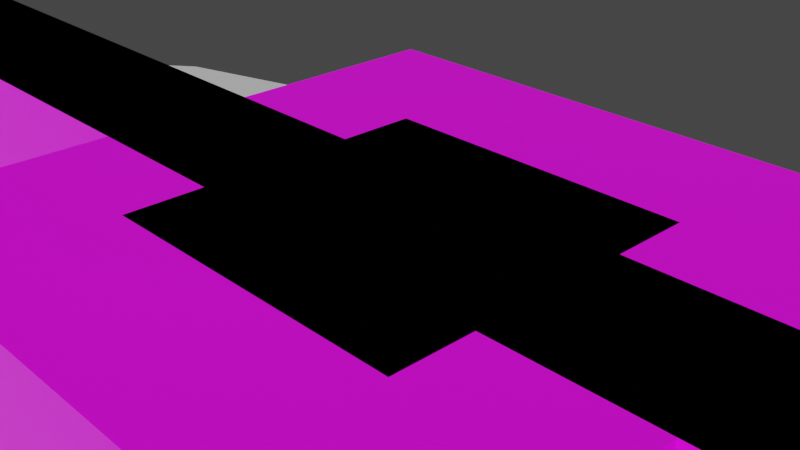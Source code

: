 # Source: ActionMap.blend  (saved by Blender 4.0.36; exported with 4.5.12 LTS)
import bpy
from mathutils import Matrix  # noqa: F401  (used for matrix-valued properties, if any)

bpy.ops.wm.read_factory_settings(use_empty=True)
scene = bpy.context.scene
scene.name = 'Scene'

# ---- collections
col_collection = bpy.data.collections.new('Collection'); scene.collection.children.link(col_collection)

# ---- images (referenced by path relative to the original .blend; pixels are not part of the script)
import os
ASSET_DIR = os.environ.get("B2B_ASSET_DIR", "")  # directory of the original .blend (textures are referenced by path, not embedded)
HERE = os.path.dirname(os.path.abspath(__file__))  # packed textures are extracted next to this script under _unpacked/

def load_image(name, relpath, width, height, colorspace="sRGB"):
    """Load a texture the original file referenced (path relative to the .blend, or extracted next to this script)."""
    p = next((c for c in (os.path.join(HERE, relpath), os.path.join(ASSET_DIR, relpath)) if relpath and os.path.exists(c)), "")
    if p:
        img = bpy.data.images.load(p, check_existing=True)
        img.name = name
    else:  # same state as the original file: an image datablock whose file is absent (Cycles renders it pink)
        img = bpy.data.images.new(name, width, height)
        img.source = "FILE"
        img.filepath = "//" + (relpath or name)
    img.colorspace_settings.name = colorspace
    return img
img_maptile_a_texture_png = load_image('MapTile_A_Texture.png', 'MapTile_A_Texture.png', 1024, 1024, 'sRGB')
img_maptile_b_texture_png = load_image('MapTile_B_Texture.png', 'MapTile_B_Texture.png', 1024, 1024, 'sRGB')
img_maptile_c_texture_png = load_image('MapTile_C_Texture.png', 'MapTile_C_Texture.png', 1024, 1024, 'sRGB')

# ---- materials (node trees are filled in below, after node groups)
mat_material_a = bpy.data.materials.new('Material_A')
mat_material_a.alpha_threshold = 0.0
mat_material_a.use_transparent_shadow = False
mat_material_a.roughness = 0.5
mat_material_a.line_color = (0.0, 0.0, 0.0, 1.0)
mat_material_b = bpy.data.materials.new('Material_B')
mat_material_b.use_transparent_shadow = False
mat_material_c = bpy.data.materials.new('Material_C')
mat_material_c.use_transparent_shadow = False

# ---- material node trees
mat_material_a.use_nodes = True; mat_material_a.node_tree.nodes.clear()
_N = mat_material_a.node_tree.nodes; _L = mat_material_a.node_tree.links
n0 = _N.new('ShaderNodeOutputMaterial'); n0.name = 'Material Output'; n0.location = (300, 300)
n1 = _N.new('ShaderNodeBsdfPrincipled'); n1.name = 'Principled BSDF'; n1.location = (10, 300)
n1.distribution = 'GGX'
n1.subsurface_method = 'RANDOM_WALK_SKIN'
n1.inputs[3].default_value = 1.45
n1.inputs[27].default_value = (0.0, 0.0, 0.0, 1.0)
n1.inputs[28].default_value = 1.0
n2 = _N.new('ShaderNodeTexImage'); n2.name = '画像テクスチャ'; n2.location = (-280, 280)
n2.image = img_maptile_a_texture_png
_L.new(n1.outputs[0], n0.inputs[0])
_L.new(n2.outputs[0], n1.inputs[0])
n0.is_active_output = True
mat_material_b.use_nodes = True; mat_material_b.node_tree.nodes.clear()
_N = mat_material_b.node_tree.nodes; _L = mat_material_b.node_tree.links
n0 = _N.new('ShaderNodeBsdfPrincipled'); n0.name = 'プリンシプルBSDF'; n0.location = (10, 300)
n0.distribution = 'GGX'
n0.subsurface_method = 'RANDOM_WALK_SKIN'
n0.inputs[3].default_value = 1.45
n0.inputs[27].default_value = (0.0, 0.0, 0.0, 1.0)
n0.inputs[28].default_value = 1.0
n1 = _N.new('ShaderNodeOutputMaterial'); n1.name = 'マテリアル出力'; n1.location = (300, 300)
n2 = _N.new('ShaderNodeTexImage'); n2.name = '画像テクスチャ'; n2.location = (-280, 280)
n2.image = img_maptile_b_texture_png
_L.new(n0.outputs[0], n1.inputs[0])
_L.new(n2.outputs[0], n0.inputs[0])
n1.is_active_output = True
mat_material_c.use_nodes = True; mat_material_c.node_tree.nodes.clear()
_N = mat_material_c.node_tree.nodes; _L = mat_material_c.node_tree.links
n0 = _N.new('ShaderNodeBsdfPrincipled'); n0.name = 'プリンシプルBSDF'; n0.location = (10, 300)
n0.distribution = 'GGX'
n0.subsurface_method = 'RANDOM_WALK_SKIN'
n0.inputs[3].default_value = 1.45
n0.inputs[27].default_value = (0.0, 0.0, 0.0, 1.0)
n0.inputs[28].default_value = 1.0
n1 = _N.new('ShaderNodeOutputMaterial'); n1.name = 'マテリアル出力'; n1.location = (300, 300)
n2 = _N.new('ShaderNodeTexImage'); n2.name = '画像テクスチャ'; n2.location = (-280, 280)
n2.image = img_maptile_c_texture_png
_L.new(n0.outputs[0], n1.inputs[0])
_L.new(n2.outputs[0], n0.inputs[0])
n1.is_active_output = True

# ---- world
world_world = bpy.data.worlds.new('World'); scene.world = world_world
world_world.use_nodes = True; world_world.node_tree.nodes.clear()
_N = world_world.node_tree.nodes; _L = world_world.node_tree.links
n0 = _N.new('ShaderNodeOutputWorld'); n0.name = 'World Output'; n0.location = (300, 300)
n1 = _N.new('ShaderNodeBackground'); n1.name = 'Background'; n1.location = (10, 300)
n1.inputs[0].default_value = (0.05088, 0.05088, 0.05088, 1.0)
_L.new(n1.outputs[0], n0.inputs[0])
n0.is_active_output = True
world_world.color = (0.05088, 0.05088, 0.05088)
world_world.use_sun_shadow = False
world_world.sun_shadow_jitter_overblur = 0.0

# ---- cameras
cam_camera = bpy.data.cameras.new('Camera')
cam_camera.clip_end = 100.0
cam_camera.ortho_scale = 7.314

# ---- meshes
me_cube = bpy.data.meshes.new('Cube')
me_cube.from_pydata([(4.0, -4.0, 0.0), (4.0, -4.0, -8.0), (-4.0, -4.0, 0.0), (-4.0, -4.0, -8.0), (4.0, 4.0, 0.0), (4.0, 4.0, -8.0), (-4.0, 4.0, 0.0), (-4.0, 4.0, -8.0)], [], [(0, 4, 6, 2), (3, 2, 6, 7), (1, 0, 2, 3), (5, 4, 0, 1)])
_uv = me_cube.uv_layers.new(name='UVMap')
_uv.uv.foreach_set('vector', [-1.49e-08, 1.49e-08, 0.5, -2.186e-08, 0.5, 0.5, 2.186e-08, 0.5, 0.0, 1.0, 0.0, 0.5, 0.5, 0.5, 0.5, 1.0, 1.0, 0.5, 0.5, 0.5, 0.5, 7.947e-09, 1.0, -1.391e-08, 1.0, 1.0, 0.5, 1.0, 0.5, 0.5, 1.0, 0.5])
me_cube.materials.append(mat_material_a)
me_cube.use_mirror_vertex_groups = False
me_cube.update()
me_cube_001 = bpy.data.meshes.new('Cube.001')
me_cube_001.from_pydata([(2.0, -2.0, 0.0), (2.0, -2.0, -4.0), (-2.0, -2.0, 0.0), (-2.0, -2.0, -4.0), (2.0, 2.0, 0.0), (2.0, 2.0, -4.0), (-2.0, 2.0, 0.0), (-2.0, 2.0, -4.0)], [], [(0, 4, 6, 2), (3, 2, 6, 7), (1, 0, 2, 3), (5, 4, 0, 1)])
me_cube_001.polygons.foreach_set('material_index', [1, 1, 1, 1])
_uv = me_cube_001.uv_layers.new(name='UVMap')
_uv.uv.foreach_set('vector', [-1.49e-08, 1.49e-08, 0.5, -2.186e-08, 0.5, 0.5, 2.186e-08, 0.5, 0.0, 1.0, 0.0, 0.5, 0.5, 0.5, 0.5, 1.0, 1.0, 0.5, 0.5, 0.5, 0.5, 7.947e-09, 1.0, -1.391e-08, 1.0, 1.0, 0.5, 1.0, 0.5, 0.5, 1.0, 0.5])
me_cube_001.materials.append(mat_material_a)
me_cube_001.materials.append(mat_material_b)
me_cube_001.use_mirror_vertex_groups = False
me_cube_001.update()
me_cube_002 = bpy.data.meshes.new('Cube.002')
me_cube_002.from_pydata([(1.0, -1.0, 0.0), (1.0, -1.0, -2.0), (-1.0, -1.0, 0.0), (-1.0, -1.0, -2.0), (1.0, 1.0, 0.0), (1.0, 1.0, -2.0), (-1.0, 1.0, 0.0), (-1.0, 1.0, -2.0)], [], [(0, 4, 6, 2), (3, 2, 6, 7), (1, 0, 2, 3), (5, 4, 0, 1)])
me_cube_002.polygons.foreach_set('material_index', [2, 2, 2, 2])
_uv = me_cube_002.uv_layers.new(name='UVMap')
_uv.uv.foreach_set('vector', [-1.49e-08, 1.49e-08, 0.5, -2.186e-08, 0.5, 0.5, 2.186e-08, 0.5, 0.0, 1.0, 0.0, 0.5, 0.5, 0.5, 0.5, 1.0, 1.0, 0.5, 0.5, 0.5, 0.5, 7.947e-09, 1.0, -1.391e-08, 1.0, 1.0, 0.5, 1.0, 0.5, 0.5, 1.0, 0.5])
me_cube_002.materials.append(mat_material_a)
me_cube_002.materials.append(mat_material_b)
me_cube_002.materials.append(mat_material_c)
me_cube_002.use_mirror_vertex_groups = False
me_cube_002.update()
me_cube_004 = bpy.data.meshes.new('Cube.004')
me_cube_004.from_pydata([(4.0, -4.0, 0.0), (4.0, -4.0, -8.0), (-4.0, -4.0, 0.0), (-4.0, -4.0, -8.0), (4.0, 4.0, 0.0), (4.0, 4.0, -8.0), (-4.0, 4.0, 0.0), (-4.0, 4.0, -8.0)], [], [(0, 4, 6, 2), (3, 2, 6, 7), (1, 0, 2, 3), (5, 4, 0, 1)])
_uv = me_cube_004.uv_layers.new(name='UVMap')
_uv.uv.foreach_set('vector', [-1.49e-08, 1.49e-08, 0.5, -2.186e-08, 0.5, 0.5, 2.186e-08, 0.5, 0.0, 1.0, 0.0, 0.5, 0.5, 0.5, 0.5, 1.0, 1.0, 0.5, 0.5, 0.5, 0.5, 7.947e-09, 1.0, -1.391e-08, 1.0, 1.0, 0.5, 1.0, 0.5, 0.5, 1.0, 0.5])
me_cube_004.materials.append(mat_material_a)
me_cube_004.use_mirror_vertex_groups = False
me_cube_004.update()
me_cube_005 = bpy.data.meshes.new('Cube.005')
me_cube_005.from_pydata([(1.0, -1.0, 0.0), (1.0, -1.0, -2.0), (-1.0, -1.0, 0.0), (-1.0, -1.0, -2.0), (1.0, 1.0, 0.0), (1.0, 1.0, -2.0), (-1.0, 1.0, 0.0), (-1.0, 1.0, -2.0)], [], [(0, 4, 6, 2), (3, 2, 6, 7), (1, 0, 2, 3), (5, 4, 0, 1)])
me_cube_005.polygons.foreach_set('material_index', [2, 2, 2, 2])
_uv = me_cube_005.uv_layers.new(name='UVMap')
_uv.uv.foreach_set('vector', [-1.49e-08, 1.49e-08, 0.5, -2.186e-08, 0.5, 0.5, 2.186e-08, 0.5, 0.0, 1.0, 0.0, 0.5, 0.5, 0.5, 0.5, 1.0, 1.0, 0.5, 0.5, 0.5, 0.5, 7.947e-09, 1.0, -1.391e-08, 1.0, 1.0, 0.5, 1.0, 0.5, 0.5, 1.0, 0.5])
me_cube_005.materials.append(mat_material_a)
me_cube_005.materials.append(mat_material_b)
me_cube_005.materials.append(mat_material_c)
me_cube_005.use_mirror_vertex_groups = False
me_cube_005.update()
me_cube_006 = bpy.data.meshes.new('Cube.006')
me_cube_006.from_pydata([(2.0, -2.0, 0.0), (2.0, -2.0, -4.0), (-2.0, -2.0, 0.0), (-2.0, -2.0, -4.0), (2.0, 2.0, 0.0), (2.0, 2.0, -4.0), (-2.0, 2.0, 0.0), (-2.0, 2.0, -4.0)], [], [(0, 4, 6, 2), (3, 2, 6, 7), (1, 0, 2, 3), (5, 4, 0, 1)])
me_cube_006.polygons.foreach_set('material_index', [1, 1, 1, 1])
_uv = me_cube_006.uv_layers.new(name='UVMap')
_uv.uv.foreach_set('vector', [-1.49e-08, 1.49e-08, 0.5, -2.186e-08, 0.5, 0.5, 2.186e-08, 0.5, 0.0, 1.0, 0.0, 0.5, 0.5, 0.5, 0.5, 1.0, 1.0, 0.5, 0.5, 0.5, 0.5, 7.947e-09, 1.0, -1.391e-08, 1.0, 1.0, 0.5, 1.0, 0.5, 0.5, 1.0, 0.5])
me_cube_006.materials.append(mat_material_a)
me_cube_006.materials.append(mat_material_b)
me_cube_006.use_mirror_vertex_groups = False
me_cube_006.update()
me_cube_007 = bpy.data.meshes.new('Cube.007')
me_cube_007.from_pydata([(4.0, -4.0, 0.0), (4.0, -4.0, -8.0), (-4.0, -4.0, 0.0), (-4.0, -4.0, -8.0), (4.0, 4.0, 0.0), (4.0, 4.0, -8.0), (-4.0, 4.0, 0.0), (-4.0, 4.0, -8.0)], [], [(0, 4, 6, 2), (3, 2, 6, 7), (1, 0, 2, 3), (5, 4, 0, 1)])
_uv = me_cube_007.uv_layers.new(name='UVMap')
_uv.uv.foreach_set('vector', [-1.49e-08, 1.49e-08, 0.5, -2.186e-08, 0.5, 0.5, 2.186e-08, 0.5, 0.0, 1.0, 0.0, 0.5, 0.5, 0.5, 0.5, 1.0, 1.0, 0.5, 0.5, 0.5, 0.5, 7.947e-09, 1.0, -1.391e-08, 1.0, 1.0, 0.5, 1.0, 0.5, 0.5, 1.0, 0.5])
me_cube_007.materials.append(mat_material_a)
me_cube_007.use_mirror_vertex_groups = False
me_cube_007.update()
me_cube_008 = bpy.data.meshes.new('Cube.008')
me_cube_008.from_pydata([(2.0, -2.0, 0.0), (2.0, -2.0, -4.0), (-2.0, -2.0, 0.0), (-2.0, -2.0, -4.0), (2.0, 2.0, 0.0), (2.0, 2.0, -4.0), (-2.0, 2.0, 0.0), (-2.0, 2.0, -4.0)], [], [(0, 4, 6, 2), (3, 2, 6, 7), (1, 0, 2, 3), (5, 4, 0, 1)])
me_cube_008.polygons.foreach_set('material_index', [1, 1, 1, 1])
_uv = me_cube_008.uv_layers.new(name='UVMap')
_uv.uv.foreach_set('vector', [-1.49e-08, 1.49e-08, 0.5, -2.186e-08, 0.5, 0.5, 2.186e-08, 0.5, 0.0, 1.0, 0.0, 0.5, 0.5, 0.5, 0.5, 1.0, 1.0, 0.5, 0.5, 0.5, 0.5, 7.947e-09, 1.0, -1.391e-08, 1.0, 1.0, 0.5, 1.0, 0.5, 0.5, 1.0, 0.5])
me_cube_008.materials.append(mat_material_a)
me_cube_008.materials.append(mat_material_b)
me_cube_008.use_mirror_vertex_groups = False
me_cube_008.update()
me_cube_020 = bpy.data.meshes.new('Cube.020')
me_cube_020.from_pydata([(1.0, -1.0, 0.0), (1.0, -1.0, -2.0), (-1.0, -1.0, 0.0), (-1.0, -1.0, -2.0), (1.0, 1.0, 0.0), (1.0, 1.0, -2.0), (-1.0, 1.0, 0.0), (-1.0, 1.0, -2.0)], [], [(0, 4, 6, 2), (3, 2, 6, 7), (1, 0, 2, 3), (5, 4, 0, 1)])
me_cube_020.polygons.foreach_set('material_index', [2, 2, 2, 2])
_uv = me_cube_020.uv_layers.new(name='UVMap')
_uv.uv.foreach_set('vector', [-1.49e-08, 1.49e-08, 0.5, -2.186e-08, 0.5, 0.5, 2.186e-08, 0.5, 0.0, 1.0, 0.0, 0.5, 0.5, 0.5, 0.5, 1.0, 1.0, 0.5, 0.5, 0.5, 0.5, 7.947e-09, 1.0, -1.391e-08, 1.0, 1.0, 0.5, 1.0, 0.5, 0.5, 1.0, 0.5])
me_cube_020.materials.append(mat_material_a)
me_cube_020.materials.append(mat_material_b)
me_cube_020.materials.append(mat_material_c)
me_cube_020.use_mirror_vertex_groups = False
me_cube_020.update()
me_cube_022 = bpy.data.meshes.new('Cube.022')
me_cube_022.from_pydata([(2.0, -2.0, 0.0), (2.0, -2.0, -4.0), (-2.0, -2.0, 0.0), (-2.0, -2.0, -4.0), (2.0, 2.0, 0.0), (2.0, 2.0, -4.0), (-2.0, 2.0, 0.0), (-2.0, 2.0, -4.0)], [], [(0, 4, 6, 2), (3, 2, 6, 7), (1, 0, 2, 3), (5, 4, 0, 1)])
me_cube_022.polygons.foreach_set('material_index', [1, 1, 1, 1])
_uv = me_cube_022.uv_layers.new(name='UVMap')
_uv.uv.foreach_set('vector', [-1.49e-08, 1.49e-08, 0.5, -2.186e-08, 0.5, 0.5, 2.186e-08, 0.5, 0.0, 1.0, 0.0, 0.5, 0.5, 0.5, 0.5, 1.0, 1.0, 0.5, 0.5, 0.5, 0.5, 7.947e-09, 1.0, -1.391e-08, 1.0, 1.0, 0.5, 1.0, 0.5, 0.5, 1.0, 0.5])
me_cube_022.materials.append(mat_material_a)
me_cube_022.materials.append(mat_material_b)
me_cube_022.use_mirror_vertex_groups = False
me_cube_022.update()
me_cube_024 = bpy.data.meshes.new('Cube.024')
me_cube_024.from_pydata([(2.0, -2.0, 0.0), (2.0, -2.0, -4.0), (-2.0, -2.0, 0.0), (-2.0, -2.0, -4.0), (2.0, 2.0, 0.0), (2.0, 2.0, -4.0), (-2.0, 2.0, 0.0), (-2.0, 2.0, -4.0)], [], [(0, 4, 6, 2), (3, 2, 6, 7), (1, 0, 2, 3), (5, 4, 0, 1)])
me_cube_024.polygons.foreach_set('material_index', [1, 1, 1, 1])
_uv = me_cube_024.uv_layers.new(name='UVMap')
_uv.uv.foreach_set('vector', [-1.49e-08, 1.49e-08, 0.5, -2.186e-08, 0.5, 0.5, 2.186e-08, 0.5, 0.0, 1.0, 0.0, 0.5, 0.5, 0.5, 0.5, 1.0, 1.0, 0.5, 0.5, 0.5, 0.5, 7.947e-09, 1.0, -1.391e-08, 1.0, 1.0, 0.5, 1.0, 0.5, 0.5, 1.0, 0.5])
me_cube_024.materials.append(mat_material_a)
me_cube_024.materials.append(mat_material_b)
me_cube_024.use_mirror_vertex_groups = False
me_cube_024.update()
me_cube_025 = bpy.data.meshes.new('Cube.025')
me_cube_025.from_pydata([(1.0, -1.0, 0.0), (1.0, -1.0, -2.0), (-1.0, -1.0, 0.0), (-1.0, -1.0, -2.0), (1.0, 1.0, 0.0), (1.0, 1.0, -2.0), (-1.0, 1.0, 0.0), (-1.0, 1.0, -2.0)], [], [(0, 4, 6, 2), (3, 2, 6, 7), (1, 0, 2, 3), (5, 4, 0, 1)])
me_cube_025.polygons.foreach_set('material_index', [2, 2, 2, 2])
_uv = me_cube_025.uv_layers.new(name='UVMap')
_uv.uv.foreach_set('vector', [-1.49e-08, 1.49e-08, 0.5, -2.186e-08, 0.5, 0.5, 2.186e-08, 0.5, 0.0, 1.0, 0.0, 0.5, 0.5, 0.5, 0.5, 1.0, 1.0, 0.5, 0.5, 0.5, 0.5, 7.947e-09, 1.0, -1.391e-08, 1.0, 1.0, 0.5, 1.0, 0.5, 0.5, 1.0, 0.5])
me_cube_025.materials.append(mat_material_a)
me_cube_025.materials.append(mat_material_b)
me_cube_025.materials.append(mat_material_c)
me_cube_025.use_mirror_vertex_groups = False
me_cube_025.update()
me_cube_027 = bpy.data.meshes.new('Cube.027')
me_cube_027.from_pydata([(1.0, -1.0, 0.0), (1.0, -1.0, -2.0), (-1.0, -1.0, 0.0), (-1.0, -1.0, -2.0), (1.0, 1.0, 0.0), (1.0, 1.0, -2.0), (-1.0, 1.0, 0.0), (-1.0, 1.0, -2.0)], [], [(0, 4, 6, 2), (3, 2, 6, 7), (1, 0, 2, 3), (5, 4, 0, 1)])
me_cube_027.polygons.foreach_set('material_index', [2, 2, 2, 2])
_uv = me_cube_027.uv_layers.new(name='UVMap')
_uv.uv.foreach_set('vector', [-1.49e-08, 1.49e-08, 0.5, -2.186e-08, 0.5, 0.5, 2.186e-08, 0.5, 0.0, 1.0, 0.0, 0.5, 0.5, 0.5, 0.5, 1.0, 1.0, 0.5, 0.5, 0.5, 0.5, 7.947e-09, 1.0, -1.391e-08, 1.0, 1.0, 0.5, 1.0, 0.5, 0.5, 1.0, 0.5])
me_cube_027.materials.append(mat_material_a)
me_cube_027.materials.append(mat_material_b)
me_cube_027.materials.append(mat_material_c)
me_cube_027.use_mirror_vertex_groups = False
me_cube_027.update()
me_cube_033 = bpy.data.meshes.new('Cube.033')
me_cube_033.from_pydata([(2.0, -2.0, 0.0), (2.0, -2.0, -4.0), (-2.0, -2.0, 0.0), (-2.0, -2.0, -4.0), (2.0, 2.0, 0.0), (2.0, 2.0, -4.0), (-2.0, 2.0, 0.0), (-2.0, 2.0, -4.0)], [], [(0, 4, 6, 2), (3, 2, 6, 7), (1, 0, 2, 3), (5, 4, 0, 1)])
me_cube_033.polygons.foreach_set('material_index', [1, 1, 1, 1])
_uv = me_cube_033.uv_layers.new(name='UVMap')
_uv.uv.foreach_set('vector', [-1.49e-08, 1.49e-08, 0.5, -2.186e-08, 0.5, 0.5, 2.186e-08, 0.5, 0.0, 1.0, 0.0, 0.5, 0.5, 0.5, 0.5, 1.0, 1.0, 0.5, 0.5, 0.5, 0.5, 7.947e-09, 1.0, -1.391e-08, 1.0, 1.0, 0.5, 1.0, 0.5, 0.5, 1.0, 0.5])
me_cube_033.materials.append(mat_material_a)
me_cube_033.materials.append(mat_material_b)
me_cube_033.use_mirror_vertex_groups = False
me_cube_033.update()
me_cube_034 = bpy.data.meshes.new('Cube.034')
me_cube_034.from_pydata([(2.0, -2.0, 0.0), (2.0, -2.0, -4.0), (-2.0, -2.0, 0.0), (-2.0, -2.0, -4.0), (2.0, 2.0, 0.0), (2.0, 2.0, -4.0), (-2.0, 2.0, 0.0), (-2.0, 2.0, -4.0)], [], [(0, 4, 6, 2), (3, 2, 6, 7), (1, 0, 2, 3), (5, 4, 0, 1)])
me_cube_034.polygons.foreach_set('material_index', [1, 1, 1, 1])
_uv = me_cube_034.uv_layers.new(name='UVMap')
_uv.uv.foreach_set('vector', [-1.49e-08, 1.49e-08, 0.5, -2.186e-08, 0.5, 0.5, 2.186e-08, 0.5, 0.0, 1.0, 0.0, 0.5, 0.5, 0.5, 0.5, 1.0, 1.0, 0.5, 0.5, 0.5, 0.5, 7.947e-09, 1.0, -1.391e-08, 1.0, 1.0, 0.5, 1.0, 0.5, 0.5, 1.0, 0.5])
me_cube_034.materials.append(mat_material_a)
me_cube_034.materials.append(mat_material_b)
me_cube_034.use_mirror_vertex_groups = False
me_cube_034.update()
me_cube_035 = bpy.data.meshes.new('Cube.035')
me_cube_035.from_pydata([(4.0, -4.0, 0.0), (4.0, -4.0, -8.0), (-4.0, -4.0, 0.0), (-4.0, -4.0, -8.0), (4.0, 4.0, 0.0), (4.0, 4.0, -8.0), (-4.0, 4.0, 0.0), (-4.0, 4.0, -8.0)], [], [(0, 4, 6, 2), (3, 2, 6, 7), (1, 0, 2, 3), (5, 4, 0, 1)])
_uv = me_cube_035.uv_layers.new(name='UVMap')
_uv.uv.foreach_set('vector', [-1.49e-08, 1.49e-08, 0.5, -2.186e-08, 0.5, 0.5, 2.186e-08, 0.5, 0.0, 1.0, 0.0, 0.5, 0.5, 0.5, 0.5, 1.0, 1.0, 0.5, 0.5, 0.5, 0.5, 7.947e-09, 1.0, -1.391e-08, 1.0, 1.0, 0.5, 1.0, 0.5, 0.5, 1.0, 0.5])
me_cube_035.materials.append(mat_material_a)
me_cube_035.use_mirror_vertex_groups = False
me_cube_035.update()
me_x = bpy.data.meshes.new('立方体')
me_x.from_pydata([(-75.0, -99.18, -8.777), (-75.0, -94.0, 10.54), (-75.0, 94.0, -60.54), (-75.0, 99.18, -41.22), (125.0, -99.18, -8.777), (125.0, -94.0, 10.54), (125.0, 94.0, -60.54), (125.0, 99.18, -41.22)], [], [(0, 1, 3, 2), (2, 3, 7, 6), (6, 7, 5, 4), (4, 5, 1, 0), (2, 6, 4, 0), (7, 3, 1, 5)])
_uv = me_x.uv_layers.new(name='UVマップ')
_uv.uv.foreach_set('vector', [0.375, 0.0, 0.625, 0.0, 0.625, 0.25, 0.375, 0.25, 0.375, 0.25, 0.625, 0.25, 0.625, 0.5, 0.375, 0.5, 0.375, 0.5, 0.625, 0.5, 0.625, 0.75, 0.375, 0.75, 0.375, 0.75, 0.625, 0.75, 0.625, 1.0, 0.375, 1.0, 0.125, 0.5, 0.375, 0.5, 0.375, 0.75, 0.125, 0.75, 0.625, 0.5, 0.875, 0.5, 0.875, 0.75, 0.625, 0.75])
me_x.update()
me_001 = bpy.data.meshes.new('平面.001')
me_001.from_pydata([(42.0, 49.0, -14.0), (44.0, 49.0, -14.0), (42.0, 51.0, -14.0), (44.0, 51.0, -14.0), (46.0, 49.0, -13.0), (48.0, 49.0, -13.0), (46.0, 51.0, -13.0), (48.0, 51.0, -13.0), (50.0, 49.0, -12.0), (52.0, 49.0, -12.0), (50.0, 51.0, -12.0), (52.0, 51.0, -12.0), (54.0, 49.0, -11.0), (56.0, 49.0, -11.0), (54.0, 51.0, -11.0), (56.0, 51.0, -11.0), (56.0, 49.0, -13.0), (56.0, 51.0, -13.0), (54.0, 49.0, -13.0), (54.0, 51.0, -13.0), (52.0, 49.0, -14.0), (52.0, 51.0, -14.0), (50.0, 49.0, -14.0), (50.0, 51.0, -14.0), (48.0, 49.0, -15.0), (48.0, 51.0, -15.0), (46.0, 49.0, -15.0), (46.0, 51.0, -15.0), (44.0, 49.0, -16.0), (44.0, 51.0, -16.0), (42.0, 49.0, -16.0), (42.0, 51.0, -16.0), (34.0, 49.0, -16.0), (36.0, 49.0, -16.0), (34.0, 51.0, -16.0), (36.0, 51.0, -16.0), (38.0, 49.0, -15.0), (40.0, 49.0, -15.0), (38.0, 51.0, -15.0), (40.0, 51.0, -15.0), (40.0, 49.0, -17.0), (40.0, 51.0, -17.0), (38.0, 49.0, -17.0), (38.0, 51.0, -17.0), (36.0, 49.0, -18.0), (36.0, 51.0, -18.0), (34.0, 49.0, -18.0), (34.0, 51.0, -18.0), (22.0, -51.0, 15.0), (52.0, -51.0, 15.0), (22.0, -49.0, 15.0), (52.0, -49.0, 15.0), (26.0, 49.0, -17.0), (32.0, 49.0, -17.0), (26.0, 51.0, -17.0), (32.0, 51.0, -17.0), (58.0, 49.0, -10.0), (72.0, 49.0, -10.0), (58.0, 51.0, -10.0), (72.0, 51.0, -10.0), (-18.0, -1.0, 0.0), (13.5, -1.0, 0.0), (-18.0, 1.0, 0.0), (13.5, 1.0, 0.0), (14.0, -1.0, 1.0), (14.0, 1.0, 1.0), (17.5, -1.0, 1.0), (17.5, 1.0, 1.0), (18.0, -1.0, 2.0), (18.0, 1.0, 2.0), (26.0, -1.0, 2.0), (26.0, 1.0, 2.0), (26.5, -1.0, 1.0), (26.5, 1.0, 1.0), (30.0, -1.0, 1.0), (30.0, 1.0, 1.0), (30.5, -1.0, 0.0), (30.5, 1.0, 0.0), (38.0, -1.0, 0.0), (38.0, 1.0, 0.0), (63.0, -1.0, -1.5), (63.0, 1.0, -1.5), (68.0, -1.0, 0.0), (68.0, 1.0, 0.0), (69.0, -1.0, 0.0), (69.0, 1.0, 0.0), (70.0, -1.0, 0.5), (70.0, 1.0, 0.5), (71.0, -1.0, 0.5), (71.0, 1.0, 0.5), (72.0, -1.0, 1.0), (72.0, 1.0, 1.0), (76.0, -1.0, 1.0), (76.0, 1.0, 1.0), (38.0, -1.0, -2.0), (38.0, 1.0, -2.0), (44.0, -1.0, -8.0), (44.0, 1.0, -8.0), (76.0, -1.0, -3.0), (76.0, 1.0, -3.0), (72.0, 49.0, -14.0), (72.0, 51.0, -14.0), (58.0, 49.0, -12.0), (58.0, 51.0, -12.0), (32.0, 49.0, -19.0), (32.0, 51.0, -19.0), (26.0, 49.0, -21.0), (26.0, 51.0, -21.0), (22.0, -51.0, 11.0), (22.0, -49.0, 11.0), (52.0, -51.0, 7.0), (52.0, -49.0, 7.0), (67.0, 1.0, -0.5), (66.0, 1.0, -0.5), (65.0, 1.0, -1.0), (64.0, 1.0, -1.0), (64.0, -1.0, -1.0), (65.0, -1.0, -1.0), (66.0, -1.0, -0.5), (67.0, -1.0, -0.5), (62.0, 1.0, -1.5), (61.0, 1.0, -2.0), (60.0, 1.0, -2.0), (59.0, 1.0, -2.5), (58.0, 1.0, -2.5), (57.0, 1.0, -3.0), (56.0, 1.0, -3.0), (55.0, 1.0, -3.5), (54.0, 1.0, -3.5), (47.0, 1.0, -5.5), (47.0, -1.0, -5.5), (54.0, -1.0, -3.5), (55.0, -1.0, -3.5), (56.0, -1.0, -3.0), (57.0, -1.0, -3.0), (58.0, -1.0, -2.5), (59.0, -1.0, -2.5), (60.0, -1.0, -2.0), (61.0, -1.0, -2.0), (62.0, -1.0, -1.5), (53.0, 1.0, -4.0), (52.0, 1.0, -4.0), (51.0, 1.0, -4.5), (50.0, 1.0, -4.5), (49.0, 1.0, -5.0), (48.0, 1.0, -5.0), (48.0, -1.0, -5.0), (49.0, -1.0, -5.0), (50.0, -1.0, -4.5), (51.0, -1.0, -4.5), (52.0, -1.0, -4.0), (53.0, -1.0, -4.0), (46.0, 1.0, -5.5), (45.0, 1.0, -6.0), (44.0, 1.0, -6.0), (44.0, -1.0, -6.0), (45.0, -1.0, -6.0), (46.0, -1.0, -5.5)], [], [(0, 1, 3, 2), (4, 5, 7, 6), (8, 9, 11, 10), (12, 13, 15, 14), (15, 13, 16, 17), (12, 14, 19, 18), (11, 9, 20, 21), (8, 10, 23, 22), (7, 5, 24, 25), (4, 6, 27, 26), (3, 1, 28, 29), (0, 2, 31, 30), (32, 33, 35, 34), (36, 37, 39, 38), (39, 37, 40, 41), (36, 38, 43, 42), (35, 33, 44, 45), (32, 34, 47, 46), (48, 49, 51, 50), (52, 53, 55, 54), (56, 57, 59, 58), (60, 61, 63, 62), (63, 61, 64, 65), (65, 64, 66, 67), (67, 66, 68, 69), (69, 68, 70, 71), (71, 70, 72, 73), (73, 72, 74, 75), (75, 74, 76, 77), (77, 76, 78, 79), (120, 139, 80, 81), (112, 119, 82, 83), (83, 82, 84, 85), (85, 84, 86, 87), (87, 86, 88, 89), (89, 88, 90, 91), (91, 90, 92, 93), (79, 78, 94, 95), (93, 92, 98, 99), (59, 57, 100, 101), (56, 58, 103, 102), (55, 53, 104, 105), (52, 54, 107, 106), (48, 50, 109, 108), (51, 49, 110, 111), (81, 80, 116, 115), (115, 116, 117, 114), (114, 117, 118, 113), (113, 118, 119, 112), (152, 157, 130, 129), (140, 151, 131, 128), (128, 131, 132, 127), (127, 132, 133, 126), (126, 133, 134, 125), (125, 134, 135, 124), (124, 135, 136, 123), (123, 136, 137, 122), (122, 137, 138, 121), (121, 138, 139, 120), (129, 130, 146, 145), (145, 146, 147, 144), (144, 147, 148, 143), (143, 148, 149, 142), (142, 149, 150, 141), (141, 150, 151, 140), (96, 155, 154, 97), (154, 155, 156, 153), (153, 156, 157, 152)])
_uv = me_001.uv_layers.new(name='UVマップ')
_uv.uv.foreach_set('vector', [0.0, 0.0, 1.0, 0.0, 1.0, 1.0, 0.0, 1.0, 0.0, 0.0, 1.0, 0.0, 1.0, 1.0, 0.0, 1.0, 0.0, 0.0, 1.0, 0.0, 1.0, 1.0, 0.0, 1.0, 0.0, 0.0, 1.0, 0.0, 1.0, 1.0, 0.0, 1.0, 1.0, 1.0, 1.0, 0.0, 1.0, 0.0, 1.0, 1.0, 0.0, 0.0, 0.0, 1.0, 0.0, 1.0, 0.0, 0.0, 1.0, 1.0, 1.0, 0.0, 1.0, 0.0, 1.0, 1.0, 0.0, 0.0, 0.0, 1.0, 0.0, 1.0, 0.0, 0.0, 1.0, 1.0, 1.0, 0.0, 1.0, 0.0, 1.0, 1.0, 0.0, 0.0, 0.0, 1.0, 0.0, 1.0, 0.0, 0.0, 1.0, 1.0, 1.0, 0.0, 1.0, 0.0, 1.0, 1.0, 0.0, 0.0, 0.0, 1.0, 0.0, 1.0, 0.0, 0.0, 0.0, 0.0, 1.0, 0.0, 1.0, 1.0, 0.0, 1.0, 0.0, 0.0, 1.0, 0.0, 1.0, 1.0, 0.0, 1.0, 1.0, 1.0, 1.0, 0.0, 1.0, 0.0, 1.0, 1.0, 0.0, 0.0, 0.0, 1.0, 0.0, 1.0, 0.0, 0.0, 1.0, 1.0, 1.0, 0.0, 1.0, 0.0, 1.0, 1.0, 0.0, 0.0, 0.0, 1.0, 0.0, 1.0, 0.0, 0.0, 0.0, 0.0, 1.0, 0.0, 1.0, 1.0, 0.0, 1.0, 0.0, 0.0, 1.0, 0.0, 1.0, 1.0, 0.0, 1.0, 0.0, 0.0, 1.0, 0.0, 1.0, 1.0, 0.0, 1.0, 0.0, 0.0, 1.0, 0.0, 1.0, 1.0, 0.0, 1.0, 1.0, 1.0, 1.0, 0.0, 1.0, 0.0, 1.0, 1.0, 1.0, 1.0, 1.0, 0.0, 1.0, 0.0, 1.0, 1.0, 1.0, 1.0, 1.0, 0.0, 1.0, 0.0, 1.0, 1.0, 1.0, 1.0, 1.0, 0.0, 1.0, 0.0, 1.0, 1.0, 1.0, 1.0, 1.0, 0.0, 1.0, 0.0, 1.0, 1.0, 1.0, 1.0, 1.0, 0.0, 1.0, 0.0, 1.0, 1.0, 1.0, 1.0, 1.0, 0.0, 1.0, 0.0, 1.0, 1.0, 1.0, 1.0, 1.0, 0.0, 1.0, 0.0, 1.0, 1.0, 1.0, 1.0, 1.0, 0.0, 1.0, 0.0, 1.0, 1.0, 1.0, 1.0, 1.0, 0.0, 1.0, 0.0, 1.0, 1.0, 1.0, 1.0, 1.0, 0.0, 1.0, 0.0, 1.0, 1.0, 1.0, 1.0, 1.0, 0.0, 1.0, 0.0, 1.0, 1.0, 1.0, 1.0, 1.0, 0.0, 1.0, 0.0, 1.0, 1.0, 1.0, 1.0, 1.0, 0.0, 1.0, 0.0, 1.0, 1.0, 1.0, 1.0, 1.0, 0.0, 1.0, 0.0, 1.0, 1.0, 1.0, 1.0, 1.0, 0.0, 1.0, 0.0, 1.0, 1.0, 1.0, 1.0, 1.0, 0.0, 1.0, 0.0, 1.0, 1.0, 1.0, 1.0, 1.0, 0.0, 1.0, 0.0, 1.0, 1.0, 0.0, 0.0, 0.0, 1.0, 0.0, 1.0, 0.0, 0.0, 1.0, 1.0, 1.0, 0.0, 1.0, 0.0, 1.0, 1.0, 0.0, 0.0, 0.0, 1.0, 0.0, 1.0, 0.0, 0.0, 0.0, 0.0, 0.0, 1.0, 0.0, 1.0, 0.0, 0.0, 1.0, 1.0, 1.0, 0.0, 1.0, 0.0, 1.0, 1.0, 1.0, 1.0, 1.0, 0.0, 1.0, 0.0, 1.0, 1.0, 1.0, 1.0, 1.0, 0.0, 1.0, 0.0, 1.0, 1.0, 1.0, 1.0, 1.0, 0.0, 1.0, 0.0, 1.0, 1.0, 1.0, 1.0, 1.0, 0.0, 1.0, 0.0, 1.0, 1.0, 1.0, 1.0, 1.0, 0.0, 1.0, 0.0, 1.0, 1.0, 1.0, 1.0, 1.0, 0.0, 1.0, 0.0, 1.0, 1.0, 1.0, 1.0, 1.0, 0.0, 1.0, 0.0, 1.0, 1.0, 1.0, 1.0, 1.0, 0.0, 1.0, 0.0, 1.0, 1.0, 1.0, 1.0, 1.0, 0.0, 1.0, 0.0, 1.0, 1.0, 1.0, 1.0, 1.0, 0.0, 1.0, 0.0, 1.0, 1.0, 1.0, 1.0, 1.0, 0.0, 1.0, 0.0, 1.0, 1.0, 1.0, 1.0, 1.0, 0.0, 1.0, 0.0, 1.0, 1.0, 1.0, 1.0, 1.0, 0.0, 1.0, 0.0, 1.0, 1.0, 1.0, 1.0, 1.0, 0.0, 1.0, 0.0, 1.0, 1.0, 1.0, 1.0, 1.0, 0.0, 1.0, 0.0, 1.0, 1.0, 1.0, 1.0, 1.0, 0.0, 1.0, 0.0, 1.0, 1.0, 1.0, 1.0, 1.0, 0.0, 1.0, 0.0, 1.0, 1.0, 1.0, 1.0, 1.0, 0.0, 1.0, 0.0, 1.0, 1.0, 1.0, 1.0, 1.0, 0.0, 1.0, 0.0, 1.0, 1.0, 1.0, 1.0, 1.0, 0.0, 1.0, 0.0, 1.0, 1.0, 1.0, 0.0, 1.0, 0.0, 1.0, 1.0, 1.0, 1.0, 1.0, 1.0, 1.0, 0.0, 1.0, 0.0, 1.0, 1.0, 1.0, 1.0, 1.0, 0.0, 1.0, 0.0, 1.0, 1.0])
me_001.update()
me_cube_047 = bpy.data.meshes.new('Cube.047')
me_cube_047.from_pydata([(4.0, -4.0, 0.0), (4.0, -4.0, -8.0), (-4.0, -4.0, 0.0), (-4.0, -4.0, -8.0), (4.0, 4.0, 0.0), (4.0, 4.0, -8.0), (-4.0, 4.0, 0.0), (-4.0, 4.0, -8.0)], [], [(0, 4, 6, 2), (3, 2, 6, 7), (1, 0, 2, 3), (5, 4, 0, 1)])
_uv = me_cube_047.uv_layers.new(name='UVMap')
_uv.uv.foreach_set('vector', [-1.49e-08, 1.49e-08, 0.5, -2.186e-08, 0.5, 0.5, 2.186e-08, 0.5, 0.0, 1.0, 0.0, 0.5, 0.5, 0.5, 0.5, 1.0, 1.0, 0.5, 0.5, 0.5, 0.5, 7.947e-09, 1.0, -1.391e-08, 1.0, 1.0, 0.5, 1.0, 0.5, 0.5, 1.0, 0.5])
me_cube_047.materials.append(mat_material_a)
me_cube_047.use_mirror_vertex_groups = False
me_cube_047.update()
me_cube_050 = bpy.data.meshes.new('Cube.050')
me_cube_050.from_pydata([(1.0, -1.0, 0.0), (1.0, -1.0, -2.0), (-1.0, -1.0, 0.0), (-1.0, -1.0, -2.0), (1.0, 1.0, 0.0), (1.0, 1.0, -2.0), (-1.0, 1.0, 0.0), (-1.0, 1.0, -2.0)], [], [(0, 4, 6, 2), (3, 2, 6, 7), (1, 0, 2, 3), (5, 4, 0, 1)])
me_cube_050.polygons.foreach_set('material_index', [2, 2, 2, 2])
_uv = me_cube_050.uv_layers.new(name='UVMap')
_uv.uv.foreach_set('vector', [-1.49e-08, 1.49e-08, 0.5, -2.186e-08, 0.5, 0.5, 2.186e-08, 0.5, 0.0, 1.0, 0.0, 0.5, 0.5, 0.5, 0.5, 1.0, 1.0, 0.5, 0.5, 0.5, 0.5, 7.947e-09, 1.0, -1.391e-08, 1.0, 1.0, 0.5, 1.0, 0.5, 0.5, 1.0, 0.5])
me_cube_050.materials.append(mat_material_a)
me_cube_050.materials.append(mat_material_b)
me_cube_050.materials.append(mat_material_c)
me_cube_050.use_mirror_vertex_groups = False
me_cube_050.update()
me_cube_059 = bpy.data.meshes.new('Cube.059')
me_cube_059.from_pydata([(4.0, -4.0, 0.0), (4.0, -4.0, -8.0), (-4.0, -4.0, 0.0), (-4.0, -4.0, -8.0), (4.0, 4.0, 0.0), (4.0, 4.0, -8.0), (-4.0, 4.0, 0.0), (-4.0, 4.0, -8.0)], [], [(0, 4, 6, 2), (3, 2, 6, 7), (1, 0, 2, 3), (5, 4, 0, 1)])
_uv = me_cube_059.uv_layers.new(name='UVMap')
_uv.uv.foreach_set('vector', [-1.49e-08, 1.49e-08, 0.5, -2.186e-08, 0.5, 0.5, 2.186e-08, 0.5, 0.0, 1.0, 0.0, 0.5, 0.5, 0.5, 0.5, 1.0, 1.0, 0.5, 0.5, 0.5, 0.5, 7.947e-09, 1.0, -1.391e-08, 1.0, 1.0, 0.5, 1.0, 0.5, 0.5, 1.0, 0.5])
me_cube_059.materials.append(mat_material_a)
me_cube_059.use_mirror_vertex_groups = False
me_cube_059.update()
me_cube_064 = bpy.data.meshes.new('Cube.064')
me_cube_064.from_pydata([(1.0, -1.0, 0.0), (1.0, -1.0, -2.0), (-1.0, -1.0, 0.0), (-1.0, -1.0, -2.0), (1.0, 1.0, 0.0), (1.0, 1.0, -2.0), (-1.0, 1.0, 0.0), (-1.0, 1.0, -2.0)], [], [(0, 4, 6, 2), (3, 2, 6, 7), (1, 0, 2, 3), (5, 4, 0, 1)])
me_cube_064.polygons.foreach_set('material_index', [2, 2, 2, 2])
_uv = me_cube_064.uv_layers.new(name='UVMap')
_uv.uv.foreach_set('vector', [-1.49e-08, 1.49e-08, 0.5, -2.186e-08, 0.5, 0.5, 2.186e-08, 0.5, 0.0, 1.0, 0.0, 0.5, 0.5, 0.5, 0.5, 1.0, 1.0, 0.5, 0.5, 0.5, 0.5, 7.947e-09, 1.0, -1.391e-08, 1.0, 1.0, 0.5, 1.0, 0.5, 0.5, 1.0, 0.5])
me_cube_064.materials.append(mat_material_a)
me_cube_064.materials.append(mat_material_b)
me_cube_064.materials.append(mat_material_c)
me_cube_064.use_mirror_vertex_groups = False
me_cube_064.update()
me_cube_058 = bpy.data.meshes.new('Cube.058')
me_cube_058.from_pydata([(2.0, -2.0, 0.0), (2.0, -2.0, -4.0), (-2.0, -2.0, 0.0), (-2.0, -2.0, -4.0), (2.0, 2.0, 0.0), (2.0, 2.0, -4.0), (-2.0, 2.0, 0.0), (-2.0, 2.0, -4.0)], [], [(0, 4, 6, 2), (3, 2, 6, 7), (1, 0, 2, 3), (5, 4, 0, 1)])
me_cube_058.polygons.foreach_set('material_index', [1, 1, 1, 1])
_uv = me_cube_058.uv_layers.new(name='UVMap')
_uv.uv.foreach_set('vector', [-1.49e-08, 1.49e-08, 0.5, -2.186e-08, 0.5, 0.5, 2.186e-08, 0.5, 0.0, 1.0, 0.0, 0.5, 0.5, 0.5, 0.5, 1.0, 1.0, 0.5, 0.5, 0.5, 0.5, 7.947e-09, 1.0, -1.391e-08, 1.0, 1.0, 0.5, 1.0, 0.5, 0.5, 1.0, 0.5])
me_cube_058.materials.append(mat_material_a)
me_cube_058.materials.append(mat_material_b)
me_cube_058.use_mirror_vertex_groups = False
me_cube_058.update()
me_cube_065 = bpy.data.meshes.new('Cube.065')
me_cube_065.from_pydata([(1.0, -1.0, 0.0), (1.0, -1.0, -2.0), (-1.0, -1.0, 0.0), (-1.0, -1.0, -2.0), (1.0, 1.0, 0.0), (1.0, 1.0, -2.0), (-1.0, 1.0, 0.0), (-1.0, 1.0, -2.0)], [], [(0, 4, 6, 2), (3, 2, 6, 7), (1, 0, 2, 3), (5, 4, 0, 1)])
me_cube_065.polygons.foreach_set('material_index', [2, 2, 2, 2])
_uv = me_cube_065.uv_layers.new(name='UVMap')
_uv.uv.foreach_set('vector', [-1.49e-08, 1.49e-08, 0.5, -2.186e-08, 0.5, 0.5, 2.186e-08, 0.5, 0.0, 1.0, 0.0, 0.5, 0.5, 0.5, 0.5, 1.0, 1.0, 0.5, 0.5, 0.5, 0.5, 7.947e-09, 1.0, -1.391e-08, 1.0, 1.0, 0.5, 1.0, 0.5, 0.5, 1.0, 0.5])
me_cube_065.materials.append(mat_material_a)
me_cube_065.materials.append(mat_material_b)
me_cube_065.materials.append(mat_material_c)
me_cube_065.use_mirror_vertex_groups = False
me_cube_065.update()
me_003 = bpy.data.meshes.new('平面.003')
me_003.from_pydata([(-18.0, -1.0, 0.0), (-18.0, 1.0, 0.0), (-18.0, -1.0, 8.0), (-18.0, 1.0, 8.0)], [], [(0, 1, 3, 2)])
_uv = me_003.uv_layers.new(name='UVマップ')
_uv.uv.foreach_set('vector', [0.0, 0.0, 0.0, 1.0, 0.0, 1.0, 0.0, 0.0])
me_003.update()

# ---- objects
ob_maptile_a = bpy.data.objects.new('MapTile_A', me_cube)
ob_camera = bpy.data.objects.new('Camera', cam_camera)
ob_maptile_b = bpy.data.objects.new('MapTile_B', me_cube_001)
ob_maptile_c = bpy.data.objects.new('MapTile_C', me_cube_002)
ob_maptile_a_002 = bpy.data.objects.new('MapTile_A.002', me_cube_004)
ob_maptile_c_001 = bpy.data.objects.new('MapTile_C.001', me_cube_005)
ob_maptile_b_001 = bpy.data.objects.new('MapTile_B.001', me_cube_006)
ob_maptile_a_003 = bpy.data.objects.new('MapTile_A.003', me_cube_007)
ob_maptile_b_002 = bpy.data.objects.new('MapTile_B.002', me_cube_008)
ob_maptile_c_002 = bpy.data.objects.new('MapTile_C.002', me_cube_020)
ob_maptile_b_003 = bpy.data.objects.new('MapTile_B.003', me_cube_022)
ob_maptile_b_004 = bpy.data.objects.new('MapTile_B.004', me_cube_024)
ob_maptile_c_003 = bpy.data.objects.new('MapTile_C.003', me_cube_025)
ob_maptile_c_004 = bpy.data.objects.new('MapTile_C.004', me_cube_027)
ob_maptile_b_005 = bpy.data.objects.new('MapTile_B.005', me_cube_033)
ob_maptile_b_006 = bpy.data.objects.new('MapTile_B.006', me_cube_034)
ob_maptile_a_008 = bpy.data.objects.new('MapTile_A.008', me_cube_035)
ob_collider = bpy.data.objects.new('Collider', me_x)
ob_collider_002 = bpy.data.objects.new('Collider.002', me_001)
ob_maptile_a_014 = bpy.data.objects.new('MapTile_A.014', me_cube_047)
ob_maptile_c_005 = bpy.data.objects.new('MapTile_C.005', me_cube_050)
ob_maptile_a_015 = bpy.data.objects.new('MapTile_A.015', me_cube_059)
ob_maptile_c_006 = bpy.data.objects.new('MapTile_C.006', me_cube_064)
ob_maptile_b_007 = bpy.data.objects.new('MapTile_B.007', me_cube_058)
ob_maptile_c_007 = bpy.data.objects.new('MapTile_C.007', me_cube_065)
ob_collider_003 = bpy.data.objects.new('Collider.003', me_003)

# ---- transforms, parenting, visibility, modifiers, constraints
ob_maptile_a.location = (0.0, 0.0, 0.0)
ob_maptile_a.lock_rotations_4d = False
ob_maptile_a.empty_display_type = 'ARROWS'
ob_maptile_a.lineart.crease_threshold = 0.0
ob_camera.location = (7.359, -6.926, 4.958)
ob_camera.rotation_euler = (1.109, 0.0, 0.8149)
ob_camera.lock_rotations_4d = False
ob_camera.empty_display_type = 'ARROWS'
ob_camera.color = (0.0, 0.0, 0.0, 0.0)
ob_camera.display_type = 'WIRE'
ob_camera.lineart.crease_threshold = 0.0
ob_maptile_b.location = (0.0, 0.0, 0.0)
ob_maptile_b.lock_rotations_4d = False
ob_maptile_b.empty_display_type = 'ARROWS'
ob_maptile_b.lineart.crease_threshold = 0.0
ob_maptile_c.location = (0.0, 0.0, 0.0)
ob_maptile_c.lock_rotations_4d = False
ob_maptile_c.empty_display_type = 'ARROWS'
ob_maptile_c.lineart.crease_threshold = 0.0
ob_maptile_a_002.location = (10.0, 0.0, 0.0)
ob_maptile_a_002.lock_rotations_4d = False
ob_maptile_a_002.empty_display_type = 'ARROWS'
ob_maptile_a_002.lineart.crease_threshold = 0.0
ob_maptile_c_001.location = (5.0, 0.0, 0.0)
ob_maptile_c_001.lock_rotations_4d = False
ob_maptile_c_001.empty_display_type = 'ARROWS'
ob_maptile_c_001.lineart.crease_threshold = 0.0
_m = ob_maptile_c_001.modifiers.new('配列', 'ARRAY')
_m.relative_offset_displace = (-1.0, 0.0, 0.0)
ob_maptile_b_001.location = (16.0, 0.0, 1.0)
ob_maptile_b_001.lock_rotations_4d = False
ob_maptile_b_001.empty_display_type = 'ARROWS'
ob_maptile_b_001.lineart.crease_threshold = 0.0
ob_maptile_a_003.location = (22.0, 0.0, 2.0)
ob_maptile_a_003.lock_rotations_4d = False
ob_maptile_a_003.empty_display_type = 'ARROWS'
ob_maptile_a_003.lineart.crease_threshold = 0.0
ob_maptile_b_002.location = (28.0, 0.0, 1.0)
ob_maptile_b_002.lock_rotations_4d = False
ob_maptile_b_002.empty_display_type = 'ARROWS'
ob_maptile_b_002.lineart.crease_threshold = 0.0
ob_maptile_c_002.location = (71.0, 0.0, 0.5)
ob_maptile_c_002.lock_rotations_4d = False
ob_maptile_c_002.empty_display_type = 'ARROWS'
ob_maptile_c_002.lineart.crease_threshold = 0.0
_m = ob_maptile_c_002.modifiers.new('配列', 'ARRAY')
_m.count = 14
_m.relative_offset_displace = (-1.0, 0.0, -0.25)
ob_maptile_b_003.location = (74.0, 0.0, 1.0)
ob_maptile_b_003.lock_rotations_4d = False
ob_maptile_b_003.empty_display_type = 'ARROWS'
ob_maptile_b_003.lineart.crease_threshold = 0.0
ob_maptile_b_004.location = (70.0, 50.0, -10.0)
ob_maptile_b_004.lock_rotations_4d = False
ob_maptile_b_004.empty_display_type = 'ARROWS'
ob_maptile_b_004.lineart.crease_threshold = 0.0
ob_maptile_c_003.location = (67.0, 50.0, -10.0)
ob_maptile_c_003.lock_rotations_4d = False
ob_maptile_c_003.empty_display_type = 'ARROWS'
ob_maptile_c_003.lineart.crease_threshold = 0.0
_m = ob_maptile_c_003.modifiers.new('配列', 'ARRAY')
_m.count = 5
_m.relative_offset_displace = (-1.0, 0.0, 0.0)
ob_maptile_c_004.location = (55.0, 50.0, -11.0)
ob_maptile_c_004.lock_rotations_4d = False
ob_maptile_c_004.empty_display_type = 'ARROWS'
ob_maptile_c_004.lineart.crease_threshold = 0.0
_m = ob_maptile_c_004.modifiers.new('配列', 'ARRAY')
_m.count = 7
_m.relative_offset_displace = (-2.0, 0.0, -0.5)
ob_maptile_b_005.location = (28.0, 50.0, -17.0)
ob_maptile_b_005.lock_rotations_4d = False
ob_maptile_b_005.empty_display_type = 'ARROWS'
ob_maptile_b_005.lineart.crease_threshold = 0.0
ob_maptile_b_006.location = (24.0, -50.0, 15.0)
ob_maptile_b_006.lock_rotations_4d = False
ob_maptile_b_006.empty_display_type = 'ARROWS'
ob_maptile_b_006.lineart.crease_threshold = 0.0
ob_maptile_a_008.location = (30.0, -50.0, 15.0)
ob_maptile_a_008.lock_rotations_4d = False
ob_maptile_a_008.empty_display_type = 'ARROWS'
ob_maptile_a_008.lineart.crease_threshold = 0.0
ob_collider.location = (0.0, 0.0, 0.0)
ob_collider_002.location = (0.0, 0.0, 0.0)
ob_maptile_a_014.location = (-22.0, 0.0, 8.0)
ob_maptile_a_014.lock_rotations_4d = False
ob_maptile_a_014.empty_display_type = 'ARROWS'
ob_maptile_a_014.lineart.crease_threshold = 0.0
ob_maptile_c_005.location = (-3.0, 0.0, 0.0)
ob_maptile_c_005.lock_rotations_4d = False
ob_maptile_c_005.empty_display_type = 'ARROWS'
ob_maptile_c_005.lineart.crease_threshold = 0.0
_m = ob_maptile_c_005.modifiers.new('配列', 'ARRAY')
_m.count = 10
_m.relative_offset_displace = (-1.0, 0.0, 0.0)
ob_maptile_a_015.location = (48.0, -50.0, 15.0)
ob_maptile_a_015.lock_rotations_4d = False
ob_maptile_a_015.empty_display_type = 'ARROWS'
ob_maptile_a_015.lineart.crease_threshold = 0.0
ob_maptile_c_006.location = (35.0, -50.0, 15.0)
ob_maptile_c_006.lock_rotations_4d = False
ob_maptile_c_006.empty_display_type = 'ARROWS'
ob_maptile_c_006.lineart.crease_threshold = 0.0
_m = ob_maptile_c_006.modifiers.new('配列', 'ARRAY')
_m.count = 5
ob_maptile_b_007.location = (0.0, 0.0, 0.0)
ob_maptile_b_007.lock_rotations_4d = False
ob_maptile_b_007.empty_display_type = 'ARROWS'
ob_maptile_b_007.lineart.crease_threshold = 0.0
ob_maptile_c_007.location = (31.0, 0.0, 0.0)
ob_maptile_c_007.lock_rotations_4d = False
ob_maptile_c_007.empty_display_type = 'ARROWS'
ob_maptile_c_007.lineart.crease_threshold = 0.0
_m = ob_maptile_c_007.modifiers.new('配列', 'ARRAY')
_m.count = 4
ob_collider_003.location = (0.0, 0.0, 0.0)

# ---- collection membership
col_collection.objects.link(ob_maptile_a)
col_collection.objects.link(ob_camera)
col_collection.objects.link(ob_maptile_b)
col_collection.objects.link(ob_maptile_c)
col_collection.objects.link(ob_maptile_a_002)
col_collection.objects.link(ob_maptile_c_001)
col_collection.objects.link(ob_maptile_b_001)
col_collection.objects.link(ob_maptile_a_003)
col_collection.objects.link(ob_maptile_b_002)
col_collection.objects.link(ob_maptile_c_002)
col_collection.objects.link(ob_maptile_b_003)
col_collection.objects.link(ob_maptile_b_004)
col_collection.objects.link(ob_maptile_c_003)
col_collection.objects.link(ob_maptile_c_004)
col_collection.objects.link(ob_maptile_b_005)
col_collection.objects.link(ob_maptile_b_006)
col_collection.objects.link(ob_maptile_a_008)
col_collection.objects.link(ob_collider)
col_collection.objects.link(ob_collider_002)
col_collection.objects.link(ob_maptile_a_014)
col_collection.objects.link(ob_maptile_c_005)
col_collection.objects.link(ob_maptile_a_015)
col_collection.objects.link(ob_maptile_c_006)
col_collection.objects.link(ob_maptile_b_007)
col_collection.objects.link(ob_maptile_c_007)
col_collection.objects.link(ob_collider_003)

# ---- scene / render settings (as saved in the file)
scene.camera = ob_camera
scene.frame_start = 1; scene.frame_end = 250; scene.frame_set(1)
scene.render.engine = 'BLENDER_EEVEE_NEXT'
scene.cycles.sampling_pattern = 'TABULATED_SOBOL'
scene.view_settings.view_transform = 'Filmic'
bpy.context.view_layer.update()

# ---- added for rendering (the .blend has no usable light): sun
light_auto_sun = bpy.data.lights.new('AutoSun', 'SUN')
light_auto_sun.energy = 3.0
light_auto_sun.angle = 0.0523599
ob_auto_sun = bpy.data.objects.new('AutoSun', light_auto_sun)
scene.collection.objects.link(ob_auto_sun)
ob_auto_sun.rotation_euler = (0.872665, 0.174533, 0.523599)
bpy.context.view_layer.update()
